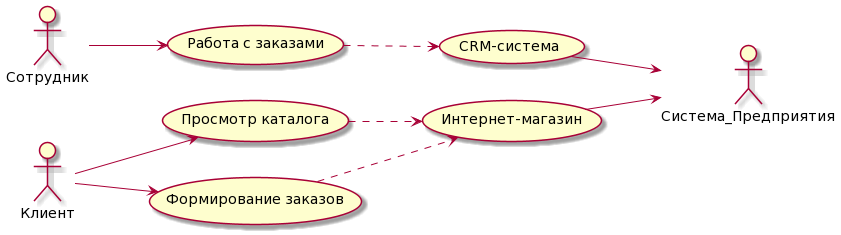

The diagram above was rendered by PlantUML. Its source (embedded in the PNG):
@startuml
left to right direction

actor "Сотрудник"
actor "Клиент"
actor "Система_Предприятия"

usecase case1 as "Работа с заказами"

usecase case2 as "CRM-система"

usecase case3 as "Просмотр каталога"

usecase case4 as "Формирование заказов"

usecase case5 as "Интернет-магазин"


Сотрудник --> case1
case1 ..> case2

Клиент --> case3
Клиент --> case4
case3 ..> case5
case4 ..> case5

case2 --> Система_Предприятия
case5 --> Система_Предприятия
@enduml